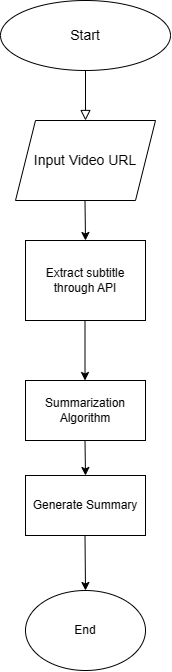

The diagram above was exported from draw.io. Its source (the exported page's mxGraphModel, read from the mxfile embedded in the PNG):
<mxGraphModel dx="1158" dy="686" grid="1" gridSize="10" guides="1" tooltips="1" connect="1" arrows="1" fold="1" page="1" pageScale="1" pageWidth="827" pageHeight="1169" math="0" shadow="0">
  <root>
    <mxCell id="WIyWlLk6GJQsqaUBKTNV-0" />
    <mxCell id="WIyWlLk6GJQsqaUBKTNV-1" parent="WIyWlLk6GJQsqaUBKTNV-0" />
    <mxCell id="WIyWlLk6GJQsqaUBKTNV-2" value="" style="rounded=0;html=1;jettySize=auto;orthogonalLoop=1;fontSize=11;endArrow=block;endFill=0;endSize=8;strokeWidth=1;shadow=0;labelBackgroundColor=none;edgeStyle=orthogonalEdgeStyle;" parent="WIyWlLk6GJQsqaUBKTNV-1" edge="1">
      <mxGeometry relative="1" as="geometry">
        <mxPoint x="220" y="120" as="sourcePoint" />
        <mxPoint x="220" y="170" as="targetPoint" />
      </mxGeometry>
    </mxCell>
    <mxCell id="3l3CkcN0CnpKmpaP42m4-0" value="&lt;font style=&quot;font-size: 14px;&quot;&gt;Start&lt;/font&gt;" style="ellipse;whiteSpace=wrap;html=1;" vertex="1" parent="WIyWlLk6GJQsqaUBKTNV-1">
      <mxGeometry x="135" y="50" width="170" height="70" as="geometry" />
    </mxCell>
    <mxCell id="3l3CkcN0CnpKmpaP42m4-1" value="&lt;font style=&quot;font-size: 14px;&quot;&gt;Input Video URL&lt;/font&gt;" style="shape=parallelogram;perimeter=parallelogramPerimeter;whiteSpace=wrap;html=1;fixedSize=1;" vertex="1" parent="WIyWlLk6GJQsqaUBKTNV-1">
      <mxGeometry x="150" y="170" width="140" height="80" as="geometry" />
    </mxCell>
    <mxCell id="3l3CkcN0CnpKmpaP42m4-3" value="Extract subtitle through API" style="rounded=0;whiteSpace=wrap;html=1;" vertex="1" parent="WIyWlLk6GJQsqaUBKTNV-1">
      <mxGeometry x="160" y="290" width="120" height="80" as="geometry" />
    </mxCell>
    <mxCell id="3l3CkcN0CnpKmpaP42m4-4" value="" style="endArrow=classic;html=1;rounded=0;" edge="1" parent="WIyWlLk6GJQsqaUBKTNV-1">
      <mxGeometry width="50" height="50" relative="1" as="geometry">
        <mxPoint x="219.5" y="250" as="sourcePoint" />
        <mxPoint x="220" y="290" as="targetPoint" />
      </mxGeometry>
    </mxCell>
    <mxCell id="3l3CkcN0CnpKmpaP42m4-5" value="Summarization Algorithm" style="rounded=0;whiteSpace=wrap;html=1;" vertex="1" parent="WIyWlLk6GJQsqaUBKTNV-1">
      <mxGeometry x="160" y="430" width="120" height="60" as="geometry" />
    </mxCell>
    <mxCell id="3l3CkcN0CnpKmpaP42m4-6" value="Generate Summary" style="rounded=0;whiteSpace=wrap;html=1;" vertex="1" parent="WIyWlLk6GJQsqaUBKTNV-1">
      <mxGeometry x="160" y="525" width="120" height="60" as="geometry" />
    </mxCell>
    <mxCell id="3l3CkcN0CnpKmpaP42m4-7" value="" style="endArrow=classic;html=1;rounded=0;entryX=0.5;entryY=0;entryDx=0;entryDy=0;" edge="1" parent="WIyWlLk6GJQsqaUBKTNV-1" target="3l3CkcN0CnpKmpaP42m4-6">
      <mxGeometry width="50" height="50" relative="1" as="geometry">
        <mxPoint x="219.5" y="490" as="sourcePoint" />
        <mxPoint x="220" y="520" as="targetPoint" />
      </mxGeometry>
    </mxCell>
    <mxCell id="3l3CkcN0CnpKmpaP42m4-8" value="End" style="ellipse;whiteSpace=wrap;html=1;" vertex="1" parent="WIyWlLk6GJQsqaUBKTNV-1">
      <mxGeometry x="160" y="640" width="120" height="80" as="geometry" />
    </mxCell>
    <mxCell id="3l3CkcN0CnpKmpaP42m4-9" value="" style="endArrow=classic;html=1;rounded=0;" edge="1" parent="WIyWlLk6GJQsqaUBKTNV-1">
      <mxGeometry width="50" height="50" relative="1" as="geometry">
        <mxPoint x="219.5" y="585" as="sourcePoint" />
        <mxPoint x="220" y="640" as="targetPoint" />
      </mxGeometry>
    </mxCell>
    <mxCell id="3l3CkcN0CnpKmpaP42m4-10" value="" style="endArrow=classic;html=1;rounded=0;" edge="1" parent="WIyWlLk6GJQsqaUBKTNV-1">
      <mxGeometry width="50" height="50" relative="1" as="geometry">
        <mxPoint x="219.5" y="370" as="sourcePoint" />
        <mxPoint x="219.5" y="430" as="targetPoint" />
      </mxGeometry>
    </mxCell>
  </root>
</mxGraphModel>